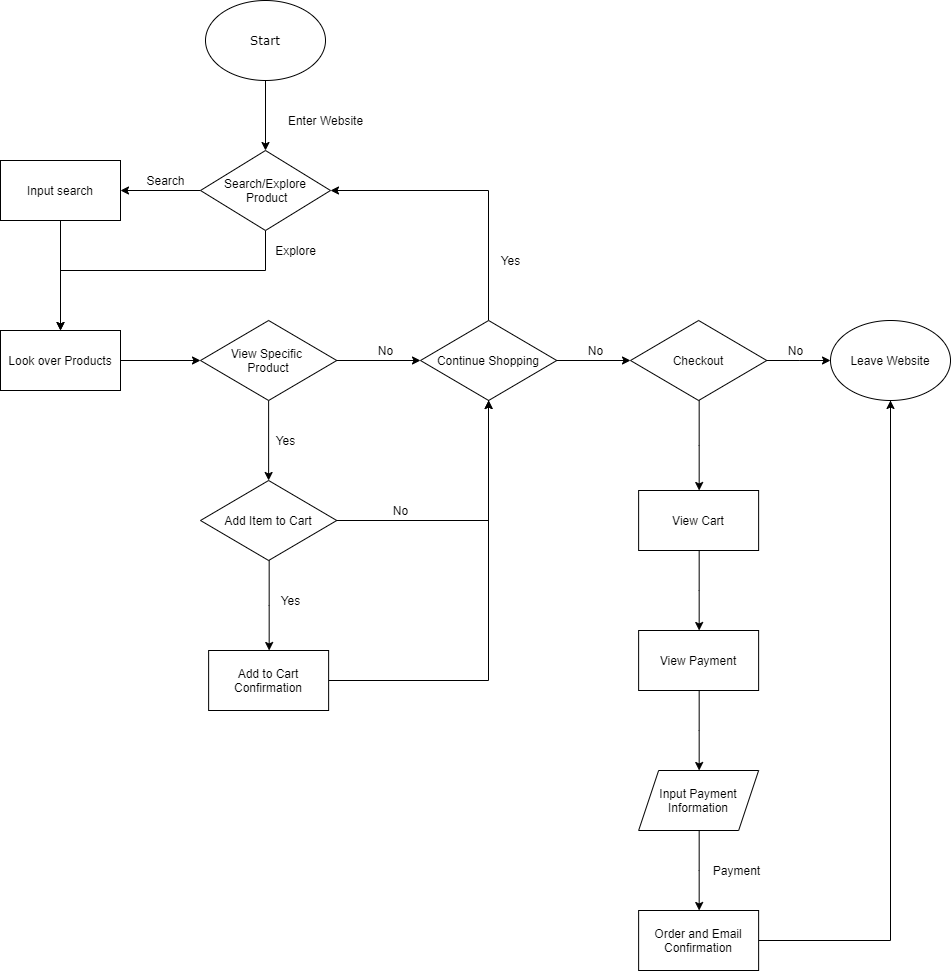

The diagram above was exported from draw.io. Its source (the exported page's mxGraphModel, read from the mxfile embedded in the PNG):
<mxGraphModel dx="158" dy="620" grid="1" gridSize="10" guides="1" tooltips="1" connect="1" arrows="1" fold="1" page="1" pageScale="1" pageWidth="850" pageHeight="1100" background="none" math="0" shadow="0">
  <root>
    <mxCell id="0" />
    <mxCell id="1" parent="0" />
    <mxCell id="46" value="" style="edgeStyle=orthogonalEdgeStyle;rounded=0;orthogonalLoop=1;jettySize=auto;html=1;entryX=0.5;entryY=0;entryDx=0;entryDy=0;" edge="1" parent="1" source="7" target="15">
      <mxGeometry relative="1" as="geometry" />
    </mxCell>
    <mxCell id="7" value="&lt;font face=&quot;Verdana&quot;&gt;Start&lt;/font&gt;" style="ellipse;whiteSpace=wrap;html=1;" vertex="1" parent="1">
      <mxGeometry x="225" y="30" width="120" height="80" as="geometry" />
    </mxCell>
    <mxCell id="18" value="" style="edgeStyle=orthogonalEdgeStyle;rounded=0;orthogonalLoop=1;jettySize=auto;html=1;" edge="1" parent="1" source="15" target="17">
      <mxGeometry relative="1" as="geometry" />
    </mxCell>
    <mxCell id="23" value="" style="edgeStyle=orthogonalEdgeStyle;rounded=0;orthogonalLoop=1;jettySize=auto;html=1;entryX=0.5;entryY=0;entryDx=0;entryDy=0;" edge="1" parent="1" source="15" target="22">
      <mxGeometry relative="1" as="geometry">
        <mxPoint x="235" y="360" as="targetPoint" />
        <Array as="points">
          <mxPoint x="285" y="300" />
          <mxPoint x="80" y="300" />
        </Array>
      </mxGeometry>
    </mxCell>
    <mxCell id="15" value="Search/Explore&lt;br&gt;&amp;nbsp;Product" style="rhombus;whiteSpace=wrap;html=1;" vertex="1" parent="1">
      <mxGeometry x="220" y="180" width="130" height="80" as="geometry" />
    </mxCell>
    <mxCell id="25" style="edgeStyle=orthogonalEdgeStyle;rounded=0;orthogonalLoop=1;jettySize=auto;html=1;exitX=0.5;exitY=1;exitDx=0;exitDy=0;entryX=0.5;entryY=0;entryDx=0;entryDy=0;" edge="1" parent="1" source="17" target="22">
      <mxGeometry relative="1" as="geometry">
        <Array as="points">
          <mxPoint x="80" y="330" />
          <mxPoint x="80" y="330" />
        </Array>
      </mxGeometry>
    </mxCell>
    <mxCell id="17" value="Input search" style="whiteSpace=wrap;html=1;" vertex="1" parent="1">
      <mxGeometry x="20" y="190" width="120" height="60" as="geometry" />
    </mxCell>
    <mxCell id="19" value="Explore" style="text;html=1;align=center;verticalAlign=middle;resizable=0;points=[];autosize=1;" vertex="1" parent="1">
      <mxGeometry x="285" y="270" width="60" height="20" as="geometry" />
    </mxCell>
    <mxCell id="20" value="Search" style="text;html=1;align=center;verticalAlign=middle;resizable=0;points=[];autosize=1;" vertex="1" parent="1">
      <mxGeometry x="160" y="200" width="50" height="20" as="geometry" />
    </mxCell>
    <mxCell id="31" value="" style="edgeStyle=orthogonalEdgeStyle;rounded=0;orthogonalLoop=1;jettySize=auto;html=1;" edge="1" parent="1" source="22" target="30">
      <mxGeometry relative="1" as="geometry" />
    </mxCell>
    <mxCell id="22" value="Look over Products" style="whiteSpace=wrap;html=1;" vertex="1" parent="1">
      <mxGeometry x="20" y="360" width="120" height="60" as="geometry" />
    </mxCell>
    <mxCell id="33" value="" style="edgeStyle=orthogonalEdgeStyle;rounded=0;orthogonalLoop=1;jettySize=auto;html=1;" edge="1" parent="1" source="30" target="32">
      <mxGeometry relative="1" as="geometry" />
    </mxCell>
    <mxCell id="43" value="" style="edgeStyle=orthogonalEdgeStyle;rounded=0;orthogonalLoop=1;jettySize=auto;html=1;" edge="1" parent="1" source="30" target="42">
      <mxGeometry relative="1" as="geometry" />
    </mxCell>
    <mxCell id="30" value="View Specific &lt;br&gt;Product" style="rhombus;whiteSpace=wrap;html=1;" vertex="1" parent="1">
      <mxGeometry x="220" y="350" width="136.25" height="80" as="geometry" />
    </mxCell>
    <mxCell id="53" value="" style="edgeStyle=elbowEdgeStyle;rounded=0;orthogonalLoop=1;jettySize=auto;html=1;" edge="1" parent="1" source="32" target="52">
      <mxGeometry relative="1" as="geometry" />
    </mxCell>
    <mxCell id="60" style="edgeStyle=elbowEdgeStyle;rounded=0;orthogonalLoop=1;jettySize=auto;html=1;exitX=1;exitY=0.5;exitDx=0;exitDy=0;entryX=0.5;entryY=1;entryDx=0;entryDy=0;" edge="1" parent="1" source="32" target="42">
      <mxGeometry relative="1" as="geometry">
        <Array as="points">
          <mxPoint x="508" y="490" />
        </Array>
      </mxGeometry>
    </mxCell>
    <mxCell id="32" value="Add Item to Cart" style="rhombus;whiteSpace=wrap;html=1;" vertex="1" parent="1">
      <mxGeometry x="220" y="510" width="136.25" height="80" as="geometry" />
    </mxCell>
    <mxCell id="34" value="Yes" style="text;html=1;align=center;verticalAlign=middle;resizable=0;points=[];autosize=1;" vertex="1" parent="1">
      <mxGeometry x="285" y="460" width="40" height="20" as="geometry" />
    </mxCell>
    <mxCell id="47" style="edgeStyle=elbowEdgeStyle;rounded=0;orthogonalLoop=1;jettySize=auto;html=1;entryX=1;entryY=0.5;entryDx=0;entryDy=0;exitX=0.5;exitY=0;exitDx=0;exitDy=0;" edge="1" parent="1" source="42" target="15">
      <mxGeometry relative="1" as="geometry">
        <mxPoint x="660" y="280" as="targetPoint" />
        <Array as="points">
          <mxPoint x="508" y="300" />
          <mxPoint x="528" y="270" />
          <mxPoint x="558" y="300" />
        </Array>
      </mxGeometry>
    </mxCell>
    <mxCell id="50" value="" style="edgeStyle=elbowEdgeStyle;rounded=0;orthogonalLoop=1;jettySize=auto;html=1;" edge="1" parent="1" source="42" target="49">
      <mxGeometry relative="1" as="geometry">
        <Array as="points">
          <mxPoint x="660" y="390" />
        </Array>
      </mxGeometry>
    </mxCell>
    <mxCell id="42" value="Continue Shopping" style="rhombus;whiteSpace=wrap;html=1;" vertex="1" parent="1">
      <mxGeometry x="440" y="350" width="136.25" height="80" as="geometry" />
    </mxCell>
    <mxCell id="44" value="No" style="text;html=1;align=center;verticalAlign=middle;resizable=0;points=[];autosize=1;" vertex="1" parent="1">
      <mxGeometry x="390" y="370" width="30" height="20" as="geometry" />
    </mxCell>
    <mxCell id="48" value="Yes" style="text;html=1;align=center;verticalAlign=middle;resizable=0;points=[];autosize=1;" vertex="1" parent="1">
      <mxGeometry x="510" y="280" width="40" height="20" as="geometry" />
    </mxCell>
    <mxCell id="xD7b6mkoKdjbTJpx-qYu-63" value="" style="edgeStyle=elbowEdgeStyle;rounded=0;orthogonalLoop=1;jettySize=auto;html=1;" edge="1" parent="1" source="49" target="xD7b6mkoKdjbTJpx-qYu-62">
      <mxGeometry relative="1" as="geometry" />
    </mxCell>
    <mxCell id="xD7b6mkoKdjbTJpx-qYu-66" value="" style="edgeStyle=elbowEdgeStyle;rounded=0;orthogonalLoop=1;jettySize=auto;html=1;" edge="1" parent="1" source="49" target="xD7b6mkoKdjbTJpx-qYu-65">
      <mxGeometry relative="1" as="geometry" />
    </mxCell>
    <mxCell id="49" value="Checkout" style="rhombus;whiteSpace=wrap;html=1;" vertex="1" parent="1">
      <mxGeometry x="650" y="350" width="136.25" height="80" as="geometry" />
    </mxCell>
    <mxCell id="51" value="No" style="text;html=1;align=center;verticalAlign=middle;resizable=0;points=[];autosize=1;" vertex="1" parent="1">
      <mxGeometry x="600" y="370" width="30" height="20" as="geometry" />
    </mxCell>
    <mxCell id="57" style="edgeStyle=elbowEdgeStyle;rounded=0;orthogonalLoop=1;jettySize=auto;html=1;exitX=1;exitY=0.5;exitDx=0;exitDy=0;entryX=0.5;entryY=1;entryDx=0;entryDy=0;" edge="1" parent="1" source="52" target="42">
      <mxGeometry relative="1" as="geometry">
        <Array as="points">
          <mxPoint x="508" y="550" />
        </Array>
      </mxGeometry>
    </mxCell>
    <mxCell id="52" value="Add to Cart Confirmation" style="whiteSpace=wrap;html=1;" vertex="1" parent="1">
      <mxGeometry x="228.125" y="680" width="120" height="60" as="geometry" />
    </mxCell>
    <mxCell id="54" value="Yes" style="text;html=1;align=center;verticalAlign=middle;resizable=0;points=[];autosize=1;" vertex="1" parent="1">
      <mxGeometry x="290" y="620" width="40" height="20" as="geometry" />
    </mxCell>
    <mxCell id="61" value="No" style="text;html=1;align=center;verticalAlign=middle;resizable=0;points=[];autosize=1;" vertex="1" parent="1">
      <mxGeometry x="405" y="530" width="30" height="20" as="geometry" />
    </mxCell>
    <mxCell id="xD7b6mkoKdjbTJpx-qYu-62" value="Leave Website" style="ellipse;whiteSpace=wrap;html=1;" vertex="1" parent="1">
      <mxGeometry x="850.005" y="350" width="120" height="80" as="geometry" />
    </mxCell>
    <mxCell id="xD7b6mkoKdjbTJpx-qYu-64" value="No" style="text;html=1;align=center;verticalAlign=middle;resizable=0;points=[];autosize=1;" vertex="1" parent="1">
      <mxGeometry x="800" y="370" width="30" height="20" as="geometry" />
    </mxCell>
    <mxCell id="xD7b6mkoKdjbTJpx-qYu-68" value="" style="edgeStyle=elbowEdgeStyle;rounded=0;orthogonalLoop=1;jettySize=auto;html=1;" edge="1" parent="1" source="xD7b6mkoKdjbTJpx-qYu-65" target="xD7b6mkoKdjbTJpx-qYu-67">
      <mxGeometry relative="1" as="geometry" />
    </mxCell>
    <mxCell id="xD7b6mkoKdjbTJpx-qYu-65" value="View Cart" style="whiteSpace=wrap;html=1;" vertex="1" parent="1">
      <mxGeometry x="658.125" y="520" width="120" height="60" as="geometry" />
    </mxCell>
    <mxCell id="xD7b6mkoKdjbTJpx-qYu-70" value="" style="edgeStyle=elbowEdgeStyle;rounded=0;orthogonalLoop=1;jettySize=auto;html=1;" edge="1" parent="1" source="xD7b6mkoKdjbTJpx-qYu-67" target="xD7b6mkoKdjbTJpx-qYu-69">
      <mxGeometry relative="1" as="geometry" />
    </mxCell>
    <mxCell id="xD7b6mkoKdjbTJpx-qYu-67" value="View Payment" style="whiteSpace=wrap;html=1;" vertex="1" parent="1">
      <mxGeometry x="658.125" y="660" width="120" height="60" as="geometry" />
    </mxCell>
    <mxCell id="xD7b6mkoKdjbTJpx-qYu-72" value="" style="edgeStyle=elbowEdgeStyle;rounded=0;orthogonalLoop=1;jettySize=auto;html=1;" edge="1" parent="1" source="xD7b6mkoKdjbTJpx-qYu-69" target="xD7b6mkoKdjbTJpx-qYu-71">
      <mxGeometry relative="1" as="geometry" />
    </mxCell>
    <mxCell id="xD7b6mkoKdjbTJpx-qYu-69" value="Input Payment&lt;br&gt;Information" style="shape=parallelogram;perimeter=parallelogramPerimeter;whiteSpace=wrap;html=1;fixedSize=1;" vertex="1" parent="1">
      <mxGeometry x="658.125" y="800" width="120" height="60" as="geometry" />
    </mxCell>
    <mxCell id="xD7b6mkoKdjbTJpx-qYu-74" style="edgeStyle=elbowEdgeStyle;rounded=0;orthogonalLoop=1;jettySize=auto;html=1;exitX=1;exitY=0.5;exitDx=0;exitDy=0;entryX=0.5;entryY=1;entryDx=0;entryDy=0;" edge="1" parent="1" source="xD7b6mkoKdjbTJpx-qYu-71" target="xD7b6mkoKdjbTJpx-qYu-62">
      <mxGeometry relative="1" as="geometry">
        <Array as="points">
          <mxPoint x="910" y="690" />
        </Array>
      </mxGeometry>
    </mxCell>
    <mxCell id="xD7b6mkoKdjbTJpx-qYu-71" value="Order and Email Confirmation" style="whiteSpace=wrap;html=1;" vertex="1" parent="1">
      <mxGeometry x="658.125" y="940" width="120" height="60" as="geometry" />
    </mxCell>
    <mxCell id="xD7b6mkoKdjbTJpx-qYu-73" value="Payment" style="text;html=1;align=center;verticalAlign=middle;resizable=0;points=[];autosize=1;" vertex="1" parent="1">
      <mxGeometry x="726.25" y="890" width="60" height="20" as="geometry" />
    </mxCell>
    <mxCell id="xD7b6mkoKdjbTJpx-qYu-75" value="Enter Website" style="text;html=1;align=center;verticalAlign=middle;resizable=0;points=[];autosize=1;" vertex="1" parent="1">
      <mxGeometry x="300" y="140" width="90" height="20" as="geometry" />
    </mxCell>
  </root>
</mxGraphModel>